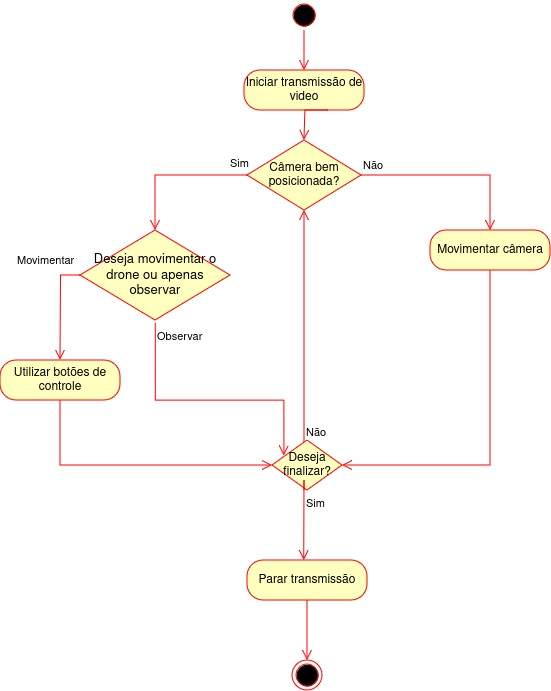

The diagram above was exported from draw.io. Its source (the exported page's mxGraphModel, read from the mxfile embedded in the PNG):
<mxGraphModel dx="954" dy="615" grid="1" gridSize="10" guides="1" tooltips="1" connect="1" arrows="1" fold="1" page="1" pageScale="1" pageWidth="850" pageHeight="1100" math="0" shadow="0">
  <root>
    <mxCell id="0" />
    <mxCell id="1" parent="0" />
    <mxCell id="4M0DhDBFxQpaTIkALhyu-1" value="" style="ellipse;html=1;shape=startState;fillColor=#000000;strokeColor=#ff0000;" vertex="1" parent="1">
      <mxGeometry x="399" y="40" width="30" height="30" as="geometry" />
    </mxCell>
    <mxCell id="4M0DhDBFxQpaTIkALhyu-2" value="" style="edgeStyle=orthogonalEdgeStyle;html=1;verticalAlign=bottom;endArrow=open;endSize=8;strokeColor=#ff0000;rounded=0;entryX=0.5;entryY=0;entryDx=0;entryDy=0;" edge="1" parent="1" source="4M0DhDBFxQpaTIkALhyu-1">
      <mxGeometry relative="1" as="geometry">
        <mxPoint x="414" y="110" as="targetPoint" />
      </mxGeometry>
    </mxCell>
    <mxCell id="4M0DhDBFxQpaTIkALhyu-3" value="Iniciar transmissão de video" style="rounded=1;whiteSpace=wrap;html=1;arcSize=40;fontColor=#000000;fillColor=#ffffc0;strokeColor=#ff0000;" vertex="1" parent="1">
      <mxGeometry x="354" y="110" width="120" height="40" as="geometry" />
    </mxCell>
    <mxCell id="4M0DhDBFxQpaTIkALhyu-4" value="" style="edgeStyle=orthogonalEdgeStyle;html=1;verticalAlign=bottom;endArrow=open;endSize=8;strokeColor=#ff0000;rounded=0;" edge="1" parent="1">
      <mxGeometry relative="1" as="geometry">
        <mxPoint x="414" y="180" as="targetPoint" />
        <mxPoint x="438" y="150" as="sourcePoint" />
        <Array as="points">
          <mxPoint x="415" y="150" />
        </Array>
      </mxGeometry>
    </mxCell>
    <mxCell id="4M0DhDBFxQpaTIkALhyu-5" value="Câmera bem posicionada?" style="rhombus;whiteSpace=wrap;html=1;fontColor=#000000;fillColor=#ffffc0;strokeColor=#ff0000;" vertex="1" parent="1">
      <mxGeometry x="357" y="180" width="114" height="70" as="geometry" />
    </mxCell>
    <mxCell id="4M0DhDBFxQpaTIkALhyu-6" value="Não" style="edgeStyle=orthogonalEdgeStyle;html=1;align=left;verticalAlign=bottom;endArrow=open;endSize=8;strokeColor=#ff0000;rounded=0;entryX=0.5;entryY=0;entryDx=0;entryDy=0;" edge="1" parent="1" source="4M0DhDBFxQpaTIkALhyu-5" target="4M0DhDBFxQpaTIkALhyu-19">
      <mxGeometry x="-1" relative="1" as="geometry">
        <mxPoint x="594" y="270" as="targetPoint" />
        <Array as="points">
          <mxPoint x="600" y="215" />
        </Array>
      </mxGeometry>
    </mxCell>
    <mxCell id="4M0DhDBFxQpaTIkALhyu-7" value="Sim" style="edgeStyle=orthogonalEdgeStyle;html=1;align=left;verticalAlign=top;endArrow=open;endSize=8;strokeColor=#ff0000;rounded=0;entryX=0.5;entryY=0;entryDx=0;entryDy=0;exitX=0;exitY=0.5;exitDx=0;exitDy=0;" edge="1" parent="1" source="4M0DhDBFxQpaTIkALhyu-5" target="4M0DhDBFxQpaTIkALhyu-8">
      <mxGeometry x="-0.7466" y="-25" relative="1" as="geometry">
        <mxPoint x="310" y="280" as="targetPoint" />
        <mxPoint x="357" y="210" as="sourcePoint" />
        <Array as="points">
          <mxPoint x="265" y="215" />
        </Array>
        <mxPoint as="offset" />
      </mxGeometry>
    </mxCell>
    <mxCell id="4M0DhDBFxQpaTIkALhyu-8" value="&lt;font style=&quot;font-size: 13px;&quot;&gt;Deseja movimentar o drone ou apenas observar&lt;/font&gt;" style="rhombus;whiteSpace=wrap;html=1;fontColor=#000000;fillColor=#ffffc0;strokeColor=#ff0000;" vertex="1" parent="1">
      <mxGeometry x="190" y="270" width="150" height="90" as="geometry" />
    </mxCell>
    <mxCell id="4M0DhDBFxQpaTIkALhyu-9" value="Movimentar" style="edgeStyle=orthogonalEdgeStyle;html=1;align=left;verticalAlign=bottom;endArrow=open;endSize=8;strokeColor=#ff0000;rounded=0;exitX=0;exitY=0.5;exitDx=0;exitDy=0;" edge="1" parent="1" source="4M0DhDBFxQpaTIkALhyu-8">
      <mxGeometry x="-0.6152" y="-46" relative="1" as="geometry">
        <mxPoint x="170" y="400" as="targetPoint" />
        <mxPoint x="119" y="269.5" as="sourcePoint" />
        <mxPoint x="1" y="-5" as="offset" />
      </mxGeometry>
    </mxCell>
    <mxCell id="4M0DhDBFxQpaTIkALhyu-10" value="Observar" style="edgeStyle=orthogonalEdgeStyle;html=1;align=left;verticalAlign=top;endArrow=open;endSize=8;strokeColor=#ff0000;rounded=0;entryX=0.169;entryY=0.313;entryDx=0;entryDy=0;entryPerimeter=0;exitX=0.501;exitY=1.035;exitDx=0;exitDy=0;exitPerimeter=0;" edge="1" parent="1" source="4M0DhDBFxQpaTIkALhyu-8" target="4M0DhDBFxQpaTIkALhyu-11">
      <mxGeometry x="-1" relative="1" as="geometry">
        <mxPoint x="389.82000000000016" y="493.75" as="targetPoint" />
        <Array as="points">
          <mxPoint x="265" y="440" />
          <mxPoint x="394" y="440" />
        </Array>
        <mxPoint x="270" y="370" as="sourcePoint" />
      </mxGeometry>
    </mxCell>
    <mxCell id="4M0DhDBFxQpaTIkALhyu-11" value="Deseja finalizar?" style="rhombus;whiteSpace=wrap;html=1;fontColor=#000000;fillColor=#ffffc0;strokeColor=#ff0000;" vertex="1" parent="1">
      <mxGeometry x="382" y="480" width="70" height="50" as="geometry" />
    </mxCell>
    <mxCell id="4M0DhDBFxQpaTIkALhyu-12" value="Não" style="edgeStyle=orthogonalEdgeStyle;html=1;align=left;verticalAlign=bottom;endArrow=open;endSize=8;strokeColor=#ff0000;rounded=0;entryX=0.5;entryY=1;entryDx=0;entryDy=0;" edge="1" parent="1" source="4M0DhDBFxQpaTIkALhyu-11" target="4M0DhDBFxQpaTIkALhyu-5">
      <mxGeometry x="-1" relative="1" as="geometry">
        <mxPoint x="570" y="500" as="targetPoint" />
        <Array as="points">
          <mxPoint x="414" y="470" />
          <mxPoint x="414" y="470" />
        </Array>
        <mxPoint as="offset" />
      </mxGeometry>
    </mxCell>
    <mxCell id="4M0DhDBFxQpaTIkALhyu-13" value="Sim" style="edgeStyle=orthogonalEdgeStyle;html=1;align=left;verticalAlign=top;endArrow=open;endSize=8;strokeColor=#ff0000;rounded=0;" edge="1" parent="1">
      <mxGeometry x="-1" relative="1" as="geometry">
        <mxPoint x="413.76" y="600.02" as="targetPoint" />
        <mxPoint x="414" y="530" as="sourcePoint" />
        <Array as="points">
          <mxPoint x="413.76" y="520" />
          <mxPoint x="413.76" y="520" />
        </Array>
      </mxGeometry>
    </mxCell>
    <mxCell id="4M0DhDBFxQpaTIkALhyu-14" value="Utilizar botões de controle" style="rounded=1;whiteSpace=wrap;html=1;arcSize=40;fontColor=#000000;fillColor=#ffffc0;strokeColor=#ff0000;" vertex="1" parent="1">
      <mxGeometry x="110" y="400" width="120" height="40" as="geometry" />
    </mxCell>
    <mxCell id="4M0DhDBFxQpaTIkALhyu-15" value="" style="edgeStyle=orthogonalEdgeStyle;html=1;verticalAlign=bottom;endArrow=open;endSize=8;strokeColor=#ff0000;rounded=0;" edge="1" parent="1" source="4M0DhDBFxQpaTIkALhyu-14" target="4M0DhDBFxQpaTIkALhyu-11">
      <mxGeometry relative="1" as="geometry">
        <mxPoint x="270" y="560" as="targetPoint" />
        <Array as="points">
          <mxPoint x="170" y="505" />
        </Array>
      </mxGeometry>
    </mxCell>
    <mxCell id="4M0DhDBFxQpaTIkALhyu-16" value="Parar transmissão" style="rounded=1;whiteSpace=wrap;html=1;arcSize=40;fontColor=#000000;fillColor=#ffffc0;strokeColor=#ff0000;" vertex="1" parent="1">
      <mxGeometry x="357" y="600" width="120" height="40" as="geometry" />
    </mxCell>
    <mxCell id="4M0DhDBFxQpaTIkALhyu-17" value="" style="edgeStyle=orthogonalEdgeStyle;html=1;verticalAlign=bottom;endArrow=open;endSize=8;strokeColor=#ff0000;rounded=0;" edge="1" parent="1" source="4M0DhDBFxQpaTIkALhyu-16">
      <mxGeometry relative="1" as="geometry">
        <mxPoint x="417" y="700" as="targetPoint" />
      </mxGeometry>
    </mxCell>
    <mxCell id="4M0DhDBFxQpaTIkALhyu-18" value="" style="ellipse;html=1;shape=endState;fillColor=#000000;strokeColor=#ff0000;" vertex="1" parent="1">
      <mxGeometry x="402" y="700" width="30" height="30" as="geometry" />
    </mxCell>
    <mxCell id="4M0DhDBFxQpaTIkALhyu-19" value="Movimentar câmera" style="rounded=1;whiteSpace=wrap;html=1;arcSize=40;fontColor=#000000;fillColor=#ffffc0;strokeColor=#ff0000;" vertex="1" parent="1">
      <mxGeometry x="540" y="270" width="120" height="40" as="geometry" />
    </mxCell>
    <mxCell id="4M0DhDBFxQpaTIkALhyu-20" value="" style="edgeStyle=orthogonalEdgeStyle;html=1;verticalAlign=bottom;endArrow=open;endSize=8;strokeColor=#ff0000;rounded=0;entryX=1;entryY=0.5;entryDx=0;entryDy=0;" edge="1" parent="1" source="4M0DhDBFxQpaTIkALhyu-19" target="4M0DhDBFxQpaTIkALhyu-11">
      <mxGeometry relative="1" as="geometry">
        <mxPoint x="600" y="520" as="targetPoint" />
        <Array as="points">
          <mxPoint x="600" y="505" />
        </Array>
      </mxGeometry>
    </mxCell>
  </root>
</mxGraphModel>